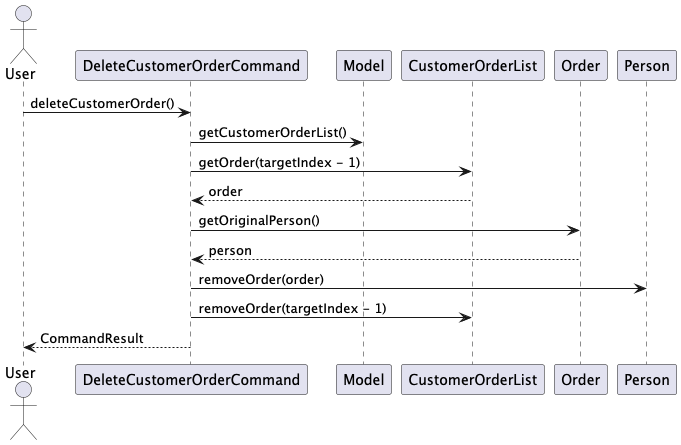

The diagram above was rendered by PlantUML. Its source (embedded in the PNG):
@startuml
actor User
participant "DeleteCustomerOrderCommand" as DCC
participant "Model" as M
participant "CustomerOrderList" as COL
participant "Order" as O
participant "Person" as P

User -> DCC: deleteCustomerOrder()
DCC -> M: getCustomerOrderList()
DCC -> COL: getOrder(targetIndex - 1)
COL --> DCC: order
DCC -> O: getOriginalPerson()
O --> DCC: person
DCC -> P: removeOrder(order)
DCC -> COL: removeOrder(targetIndex - 1)
DCC --> User: CommandResult
@enduml